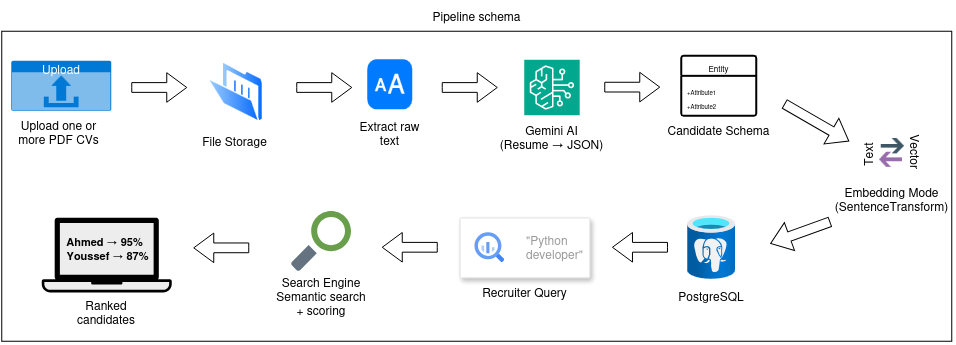

The diagram above was exported from draw.io. Its source (the exported page's mxGraphModel, read from the mxfile embedded in the PNG):
<mxGraphModel dx="999" dy="589" grid="1" gridSize="10" guides="1" tooltips="1" connect="1" arrows="1" fold="1" page="1" pageScale="1" pageWidth="850" pageHeight="1100" math="0" shadow="0">
  <root>
    <mxCell id="0" />
    <mxCell id="1" parent="0" />
    <mxCell id="ZPVvBckTqD6Fzbnp5EXg-41" parent="1" style="verticalLabelPosition=bottom;verticalAlign=top;html=1;shape=mxgraph.basic.rect;fillColor2=none;strokeWidth=1;size=20;indent=5;" value="" vertex="1">
      <mxGeometry height="310" width="950" x="170" y="210" as="geometry" />
    </mxCell>
    <mxCell id="eMm19DAwqwkKge6oiF6g-1" parent="1" style="html=1;whiteSpace=wrap;strokeColor=none;fillColor=#0079D6;labelPosition=center;verticalLabelPosition=middle;verticalAlign=top;align=center;fontSize=12;outlineConnect=0;spacingTop=-6;fontColor=#FFFFFF;sketch=0;shape=mxgraph.sitemap.upload;" value="Upload" vertex="1">
      <mxGeometry height="50" width="100" x="180" y="240" as="geometry" />
    </mxCell>
    <mxCell id="eMm19DAwqwkKge6oiF6g-2" parent="1" style="text;html=1;whiteSpace=wrap;strokeColor=none;fillColor=none;align=center;verticalAlign=middle;rounded=0;" value="Upload one or more PDF CVs " vertex="1">
      <mxGeometry height="10" width="95" x="180" y="306" as="geometry" />
    </mxCell>
    <mxCell id="eMm19DAwqwkKge6oiF6g-4" parent="1" style="image;aspect=fixed;perimeter=ellipsePerimeter;html=1;align=center;shadow=0;dashed=0;spacingTop=3;image=img/lib/active_directory/folder_open.svg;" value="" vertex="1">
      <mxGeometry height="60.87" width="56" x="375.5" y="240.00000000000003" as="geometry" />
    </mxCell>
    <mxCell id="eMm19DAwqwkKge6oiF6g-5" parent="1" style="text;html=1;whiteSpace=wrap;strokeColor=none;fillColor=none;align=center;verticalAlign=middle;rounded=0;" value="File Storage" vertex="1">
      <mxGeometry height="30" width="77" x="365" y="305.44" as="geometry" />
    </mxCell>
    <mxCell id="eMm19DAwqwkKge6oiF6g-7" parent="1" style="text;html=1;whiteSpace=wrap;strokeColor=none;fillColor=none;align=center;verticalAlign=middle;rounded=0;" value="Extract raw text" vertex="1">
      <mxGeometry height="30" width="77" x="520" y="297.43" as="geometry" />
    </mxCell>
    <mxCell id="eMm19DAwqwkKge6oiF6g-10" parent="1" style="html=1;strokeWidth=1;shadow=0;dashed=0;shape=mxgraph.ios7.misc.text_size;fillColor=#007AFF;strokeColor=none;buttonText=;strokeColor2=#222222;fontColor=#222222;fontSize=8;verticalLabelPosition=bottom;verticalAlign=top;align=center;sketch=0;" value="" vertex="1">
      <mxGeometry height="50" width="45" x="536" y="238.42000000000002" as="geometry" />
    </mxCell>
    <mxCell id="eMm19DAwqwkKge6oiF6g-11" parent="1" style="sketch=0;points=[[0,0,0],[0.25,0,0],[0.5,0,0],[0.75,0,0],[1,0,0],[0,1,0],[0.25,1,0],[0.5,1,0],[0.75,1,0],[1,1,0],[0,0.25,0],[0,0.5,0],[0,0.75,0],[1,0.25,0],[1,0.5,0],[1,0.75,0]];outlineConnect=0;fontColor=#232F3E;fillColor=#01A88D;strokeColor=#ffffff;dashed=0;verticalLabelPosition=bottom;verticalAlign=top;align=center;html=1;fontSize=12;fontStyle=0;aspect=fixed;shape=mxgraph.aws4.resourceIcon;resIcon=mxgraph.aws4.bedrock;" value="" vertex="1">
      <mxGeometry height="55.44" width="55.44" x="692.5" y="238.42" as="geometry" />
    </mxCell>
    <mxCell id="eMm19DAwqwkKge6oiF6g-12" parent="1" style="text;html=1;whiteSpace=wrap;strokeColor=none;fillColor=none;align=center;verticalAlign=middle;rounded=0;" value="&lt;div&gt;Gemini AI&lt;/div&gt;&lt;div&gt;(Resume → JSON)&lt;/div&gt;" vertex="1">
      <mxGeometry height="32" width="121" x="659.72" y="300.14" as="geometry" />
    </mxCell>
    <mxCell id="ZPVvBckTqD6Fzbnp5EXg-1" parent="1" style="swimlane;childLayout=stackLayout;horizontal=1;startSize=20;horizontalStack=0;rounded=1;fontSize=14;fontStyle=0;strokeWidth=2;resizeParent=0;resizeLast=1;shadow=0;dashed=0;align=center;arcSize=4;whiteSpace=wrap;html=1;" value="&lt;font style=&quot;font-size: 8px;&quot;&gt;Entity&lt;/font&gt;" vertex="1">
      <mxGeometry height="60" width="75" x="850" y="234.99" as="geometry" />
    </mxCell>
    <mxCell id="ZPVvBckTqD6Fzbnp5EXg-2" parent="ZPVvBckTqD6Fzbnp5EXg-1" style="align=left;strokeColor=none;fillColor=none;spacingLeft=4;spacingRight=4;fontSize=12;verticalAlign=top;resizable=0;rotatable=0;part=1;html=1;whiteSpace=wrap;" value="&lt;font style=&quot;font-size: 6px;&quot;&gt;+Attribute1&lt;br&gt;+Attribute2&lt;/font&gt;" vertex="1">
      <mxGeometry height="40" width="75" y="20" as="geometry" />
    </mxCell>
    <mxCell id="ZPVvBckTqD6Fzbnp5EXg-5" parent="1" style="text;html=1;whiteSpace=wrap;strokeColor=none;fillColor=none;align=center;verticalAlign=middle;rounded=0;" value="&lt;font style=&quot;font-size: 12px;&quot;&gt;Candidate Schema&lt;/font&gt;" vertex="1">
      <mxGeometry height="32" width="121" x="827" y="292.72" as="geometry" />
    </mxCell>
    <mxCell id="ZPVvBckTqD6Fzbnp5EXg-8" parent="1" style="text;html=1;whiteSpace=wrap;strokeColor=none;fillColor=none;align=center;verticalAlign=middle;rounded=0;" value="&lt;div&gt;Embedding Mode&lt;/div&gt;&lt;div&gt;(SentenceTransform)&lt;/div&gt;" vertex="1">
      <mxGeometry height="32" width="121" x="1000" y="361.93" as="geometry" />
    </mxCell>
    <mxCell id="ZPVvBckTqD6Fzbnp5EXg-9" parent="1" style="shape=image;html=1;verticalAlign=top;verticalLabelPosition=bottom;labelBackgroundColor=#ffffff;imageAspect=0;aspect=fixed;image=https://icons.diagrams.net/assets/integration/1/Connect.svg" value="" vertex="1">
      <mxGeometry height="29" width="25" x="1048" y="317" as="geometry" />
    </mxCell>
    <mxCell id="ZPVvBckTqD6Fzbnp5EXg-10" parent="1" style="text;html=1;whiteSpace=wrap;strokeColor=none;fillColor=none;align=center;verticalAlign=middle;rounded=0;rotation=90;" value="&lt;div&gt;Vector&lt;/div&gt;" vertex="1">
      <mxGeometry height="30" width="60" x="1055" y="316" as="geometry" />
    </mxCell>
    <mxCell id="ZPVvBckTqD6Fzbnp5EXg-11" parent="1" style="text;html=1;whiteSpace=wrap;strokeColor=none;fillColor=none;align=center;verticalAlign=middle;rounded=0;rotation=-90;" value="&lt;div&gt;Text&lt;/div&gt;" vertex="1">
      <mxGeometry height="30" width="60" x="1007" y="318" as="geometry" />
    </mxCell>
    <mxCell id="ZPVvBckTqD6Fzbnp5EXg-12" parent="1" style="image;aspect=fixed;html=1;points=[];align=center;fontSize=12;image=img/lib/azure2/databases/Azure_Database_PostgreSQL_Server.svg;" value="" vertex="1">
      <mxGeometry height="64" width="48" x="856" y="393.93" as="geometry" />
    </mxCell>
    <mxCell id="ZPVvBckTqD6Fzbnp5EXg-13" parent="1" style="fillColor=#ffffff;strokeColor=#dddddd;shadow=1;strokeWidth=1;rounded=1;absoluteArcSize=1;arcSize=2;" value="" vertex="1">
      <mxGeometry height="60" width="130" x="628.22" y="396.5" as="geometry" />
    </mxCell>
    <mxCell id="ZPVvBckTqD6Fzbnp5EXg-14" parent="ZPVvBckTqD6Fzbnp5EXg-13" style="editableCssRules=.*;html=1;fontColor=#999999;shape=image;verticalLabelPosition=middle;verticalAlign=middle;labelPosition=right;align=left;spacingLeft=20;part=1;points=[];imageAspect=0;image=data:image/svg+xml,(base64 omitted: 1156 chars);" value="&lt;div&gt;&quot;Python&amp;nbsp;&lt;/div&gt;&lt;div&gt;developer&quot;&lt;/div&gt;" vertex="1">
      <mxGeometry height="30" relative="1" width="30" as="geometry">
        <mxPoint x="15" y="15" as="offset" />
      </mxGeometry>
    </mxCell>
    <mxCell id="ZPVvBckTqD6Fzbnp5EXg-15" parent="1" style="text;html=1;whiteSpace=wrap;strokeColor=none;fillColor=none;align=center;verticalAlign=middle;rounded=0;" value="Recruiter Query" vertex="1">
      <mxGeometry height="30" width="95" x="645.72" y="456.5" as="geometry" />
    </mxCell>
    <mxCell id="ZPVvBckTqD6Fzbnp5EXg-16" parent="1" style="shape=image;html=1;verticalAlign=top;verticalLabelPosition=bottom;labelBackgroundColor=#ffffff;imageAspect=0;aspect=fixed;image=https://icons.diagrams.net/icon-cache1/Miscellaneous-2232/search-629.svg" value="" vertex="1">
      <mxGeometry height="60" width="60" x="460" y="390" as="geometry" />
    </mxCell>
    <mxCell id="ZPVvBckTqD6Fzbnp5EXg-17" parent="1" style="text;html=1;whiteSpace=wrap;strokeColor=none;fillColor=none;align=center;verticalAlign=middle;rounded=0;" value="&lt;div&gt;Search Engine&lt;/div&gt;Semantic search + scoring  " vertex="1">
      <mxGeometry height="50" width="100" x="440" y="450" as="geometry" />
    </mxCell>
    <mxCell id="ZPVvBckTqD6Fzbnp5EXg-22" parent="1" style="text;html=1;whiteSpace=wrap;strokeColor=none;fillColor=none;align=center;verticalAlign=middle;rounded=0;" value="Ranked candidates" vertex="1">
      <mxGeometry height="30" width="60" x="245" y="476.5" as="geometry" />
    </mxCell>
    <mxCell id="ZPVvBckTqD6Fzbnp5EXg-24" parent="1" style="text;html=1;whiteSpace=wrap;strokeColor=none;fillColor=none;align=center;verticalAlign=middle;rounded=0;" value="PostgreSQL" vertex="1">
      <mxGeometry height="30" width="60" x="850" y="460.43" as="geometry" />
    </mxCell>
    <mxCell id="ZPVvBckTqD6Fzbnp5EXg-27" parent="1" style="shape=mxgraph.networks2.icon;aspect=fixed;fillColor=#EDEDED;strokeColor=#000000;gradientColor=#5B6163;network2IconShadow=1;network2bgFillColor=none;labelPosition=center;verticalLabelPosition=bottom;align=center;verticalAlign=top;network2Icon=mxgraph.networks2.laptop;network2IconW=1;network2IconH=0.5734;" value="" vertex="1">
      <mxGeometry height="74.54" width="130" x="210" y="396.5" as="geometry" />
    </mxCell>
    <mxCell id="ZPVvBckTqD6Fzbnp5EXg-21" parent="1" style="text;html=1;whiteSpace=wrap;strokeColor=none;fillColor=none;align=center;verticalAlign=middle;rounded=0;" value="&lt;div&gt;&lt;font style=&quot;font-size: 11px;&quot;&gt;&lt;b&gt;Ahmed → 95%&amp;nbsp;&lt;/b&gt;&lt;/font&gt;&lt;/div&gt;&lt;div&gt;&lt;font style=&quot;font-size: 11px;&quot;&gt;&lt;b&gt;&amp;nbsp;Youssef → 87% &lt;/b&gt;&lt;/font&gt;&lt;/div&gt;" vertex="1">
      <mxGeometry height="30" width="100" x="225" y="412.5" as="geometry" />
    </mxCell>
    <mxCell id="ZPVvBckTqD6Fzbnp5EXg-28" parent="1" style="html=1;shadow=0;dashed=0;align=center;verticalAlign=middle;shape=mxgraph.arrows2.arrow;dy=0.67;dx=20;notch=0;strokeColor=light-dark(#000000,#006600);" value="" vertex="1">
      <mxGeometry height="29.56" width="55" x="300" y="251.35999999999999" as="geometry" />
    </mxCell>
    <mxCell id="ZPVvBckTqD6Fzbnp5EXg-30" parent="1" style="html=1;shadow=0;dashed=0;align=center;verticalAlign=middle;shape=mxgraph.arrows2.arrow;dy=0.67;dx=20;notch=0;strokeColor=light-dark(#000000,#006600);" value="" vertex="1">
      <mxGeometry height="29.56" width="55" x="465" y="251.36" as="geometry" />
    </mxCell>
    <mxCell id="ZPVvBckTqD6Fzbnp5EXg-32" parent="1" style="html=1;shadow=0;dashed=0;align=center;verticalAlign=middle;shape=mxgraph.arrows2.arrow;dy=0.67;dx=20;notch=0;strokeColor=light-dark(#000000,#006600);" value="" vertex="1">
      <mxGeometry height="29.56" width="55" x="610.5" y="251.36" as="geometry" />
    </mxCell>
    <mxCell id="ZPVvBckTqD6Fzbnp5EXg-33" parent="1" style="html=1;shadow=0;dashed=0;align=center;verticalAlign=middle;shape=mxgraph.arrows2.arrow;dy=0.67;dx=20;notch=0;strokeColor=light-dark(#000000,#006600);" value="" vertex="1">
      <mxGeometry height="29.56" width="55" x="773" y="251" as="geometry" />
    </mxCell>
    <mxCell id="ZPVvBckTqD6Fzbnp5EXg-34" parent="1" style="html=1;shadow=0;dashed=0;align=center;verticalAlign=middle;shape=mxgraph.arrows2.arrow;dy=0.67;dx=20;notch=0;strokeColor=light-dark(#000000,#006600);rotation=30;" value="" vertex="1">
      <mxGeometry height="29.56" width="74" x="948" y="286.44" as="geometry" />
    </mxCell>
    <mxCell id="ZPVvBckTqD6Fzbnp5EXg-35" parent="1" style="html=1;shadow=0;dashed=0;align=center;verticalAlign=middle;shape=mxgraph.arrows2.arrow;dy=0.67;dx=20;notch=0;strokeColor=light-dark(#000000,#006600);rotation=-200;" value="" vertex="1">
      <mxGeometry height="29.56" width="63" x="937" y="396.49999999999994" as="geometry" />
    </mxCell>
    <mxCell id="ZPVvBckTqD6Fzbnp5EXg-38" parent="1" style="html=1;shadow=0;dashed=0;align=center;verticalAlign=middle;shape=mxgraph.arrows2.arrow;dy=0.67;dx=20;notch=0;strokeColor=light-dark(#000000,#006600);rotation=-180;" value="" vertex="1">
      <mxGeometry height="29.56" width="55" x="780.72" y="411.15" as="geometry" />
    </mxCell>
    <mxCell id="ZPVvBckTqD6Fzbnp5EXg-39" parent="1" style="html=1;shadow=0;dashed=0;align=center;verticalAlign=middle;shape=mxgraph.arrows2.arrow;dy=0.67;dx=20;notch=0;strokeColor=light-dark(#000000,#006600);rotation=-180;" value="" vertex="1">
      <mxGeometry height="29.56" width="55" x="550.5" y="411.15000000000003" as="geometry" />
    </mxCell>
    <mxCell id="ZPVvBckTqD6Fzbnp5EXg-40" parent="1" style="html=1;shadow=0;dashed=0;align=center;verticalAlign=middle;shape=mxgraph.arrows2.arrow;dy=0.67;dx=20;notch=0;strokeColor=light-dark(#000000,#006600);rotation=-180;" value="" vertex="1">
      <mxGeometry height="29.56" width="55" x="362" y="411.72" as="geometry" />
    </mxCell>
    <mxCell id="ZPVvBckTqD6Fzbnp5EXg-42" parent="1" style="text;html=1;whiteSpace=wrap;strokeColor=none;fillColor=none;align=center;verticalAlign=middle;rounded=0;" value="Pipeline schema" vertex="1">
      <mxGeometry height="30" width="105" x="592.5" y="180" as="geometry" />
    </mxCell>
  </root>
</mxGraphModel>